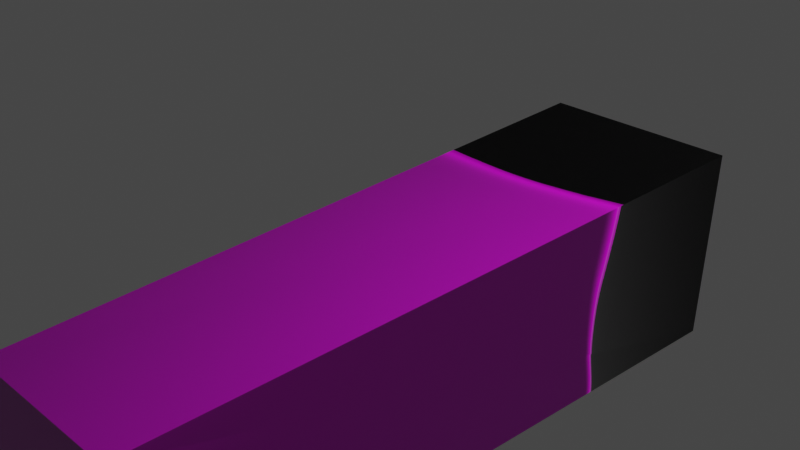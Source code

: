 # Source: hand.blend  (saved by Blender 2.93.21; exported with 4.5.12 LTS)
import bpy
from mathutils import Matrix  # noqa: F401  (used for matrix-valued properties, if any)

bpy.ops.wm.read_factory_settings(use_empty=True)
scene = bpy.context.scene
scene.name = 'Scene'

# ---- collections
col_collection = bpy.data.collections.new('Collection'); scene.collection.children.link(col_collection)

# ---- images (referenced by path relative to the original .blend; pixels are not part of the script)
import os
ASSET_DIR = os.environ.get("B2B_ASSET_DIR", "")  # directory of the original .blend (textures are referenced by path, not embedded)
HERE = os.path.dirname(os.path.abspath(__file__))  # packed textures are extracted next to this script under _unpacked/

def load_image(name, relpath, width, height, colorspace="sRGB"):
    """Load a texture the original file referenced (path relative to the .blend, or extracted next to this script)."""
    p = next((c for c in (os.path.join(HERE, relpath), os.path.join(ASSET_DIR, relpath)) if relpath and os.path.exists(c)), "")
    if p:
        img = bpy.data.images.load(p, check_existing=True)
        img.name = name
    else:  # same state as the original file: an image datablock whose file is absent (Cycles renders it pink)
        img = bpy.data.images.new(name, width, height)
        img.source = "FILE"
        img.filepath = "//" + (relpath or name)
    img.colorspace_settings.name = colorspace
    return img
img_material_base_color = load_image('Material Base Color', '', 1024, 1024, 'sRGB')
img_material_normal = load_image('Material Normal', '_unpacked/Material_Normal.a4128fc3.png', 1024, 1024, 'Non-Color')

# ---- materials (node trees are filled in below, after node groups)
mat_material = bpy.data.materials.new('Material')
mat_material.alpha_threshold = 0.0
mat_material.use_transparent_shadow = False
mat_material.line_color = (0.0, 0.0, 0.0, 1.0)

# ---- material node trees
mat_material.use_nodes = True; mat_material.node_tree.nodes.clear()
_N = mat_material.node_tree.nodes; _L = mat_material.node_tree.links
n0 = _N.new('ShaderNodeOutputMaterial'); n0.name = 'Material Output'; n0.location = (300, 300)
n1 = _N.new('ShaderNodeBsdfPrincipled'); n1.name = 'Principled BSDF'; n1.location = (10, 300)
n1.distribution = 'GGX'
n1.subsurface_method = 'BURLEY'
n1.inputs[2].default_value = 0.4
n1.inputs[3].default_value = 1.45
n1.inputs[27].default_value = (0.0, 0.0, 0.0, 1.0)
n1.inputs[28].default_value = 1.0
n2 = _N.new('ShaderNodeTexImage'); n2.name = 'Image Texture'; n2.location = (-280, 270)
n2.image = img_material_base_color
n3 = _N.new('ShaderNodeTexImage'); n3.name = 'Image Texture.001'; n3.location = (-480, -390)
n3.image = img_material_normal
n4 = _N.new('ShaderNodeNormalMap'); n4.name = 'Normal Map'; n4.location = (-190, -330)
_L.new(n1.outputs[0], n0.inputs[0])
_L.new(n2.outputs[0], n1.inputs[0])
_L.new(n3.outputs[0], n4.inputs[1])
_L.new(n4.outputs[0], n1.inputs[5])
n0.is_active_output = True

# ---- world
world_world = bpy.data.worlds.new('World'); scene.world = world_world
world_world.use_nodes = True; world_world.node_tree.nodes.clear()
_N = world_world.node_tree.nodes; _L = world_world.node_tree.links
n0 = _N.new('ShaderNodeOutputWorld'); n0.name = 'World Output'; n0.location = (300, 300)
n1 = _N.new('ShaderNodeBackground'); n1.name = 'Background'; n1.location = (10, 300)
n1.inputs[0].default_value = (0.05088, 0.05088, 0.05088, 1.0)
_L.new(n1.outputs[0], n0.inputs[0])
n0.is_active_output = True
world_world.color = (0.05088, 0.05088, 0.05088)
world_world.use_sun_shadow = False
world_world.sun_shadow_jitter_overblur = 0.0

# ---- cameras
cam_camera = bpy.data.cameras.new('Camera')
cam_camera.clip_end = 100.0
cam_camera.ortho_scale = 7.314

# ---- lights
light_light = bpy.data.lights.new('Light', 'POINT')
light_light.transmission_factor = 0.0
light_light.energy = 1000.0
light_light.shadow_soft_size = 0.1
light_light.shadow_maximum_resolution = 0.006
light_light.use_absolute_resolution = True

# ---- meshes
me_cube = bpy.data.meshes.new('Cube')
me_cube.from_pydata([(1.228, 0.9825, 1.331), (1.206, 0.9975, -0.997), (1.045, -1.008, 1.024), (1.0, -1.0, -1.0), (-1.138, 1.012, 1.356), (-1.181, 1.002, -1.003), (-1.0, -1.0, 1.0), (-1.0, -1.0, -1.0)], [], [(0, 4, 6, 2), (3, 2, 6, 7), (7, 6, 4, 5), (5, 1, 3, 7), (1, 0, 2, 3), (5, 4, 0, 1)])
_uv = me_cube.uv_layers.new(name='UVMap')
_uv.uv.foreach_set('vector', [0.625, 0.5, 0.875, 0.5, 0.875, 0.75, 0.625, 0.75, 0.375, 0.75, 0.625, 0.75, 0.625, 1.0, 0.375, 1.0, 0.375, 0.0, 0.625, 0.0, 0.625, 0.25, 0.375, 0.25, 0.125, 0.5, 0.375, 0.5, 0.375, 0.75, 0.125, 0.75, 0.375, 0.5, 0.625, 0.5, 0.625, 0.75, 0.375, 0.75, 0.375, 0.25, 0.625, 0.25, 0.625, 0.5, 0.375, 0.5])
_ca = me_cube.color_attributes.new('Col', 'BYTE_COLOR', 'CORNER')
_ca.data.foreach_set('color', [1.0, 0.6514, 0.2502, 1.0, 1.0, 0.6514, 0.2462, 1.0, 1.0, 0.6514, 0.2462, 1.0, 1.0, 0.6514, 0.2462, 1.0, 1.0, 0.6514, 0.2462, 1.0, 1.0, 0.6514, 0.2462, 1.0, 1.0, 0.6514, 0.2462, 1.0, 1.0, 0.6514, 0.2462, 1.0, 1.0, 0.6514, 0.2462, 1.0, 1.0, 0.6514, 0.2462, 1.0, 1.0, 0.6514, 0.2462, 1.0, 1.0, 1.0, 1.0, 1.0, 1.0, 1.0, 1.0, 1.0, 1.0, 0.6584, 0.2542, 1.0, 1.0, 0.6514, 0.2462, 1.0, 1.0, 0.6514, 0.2462, 1.0, 1.0, 0.6584, 0.2542, 1.0, 1.0, 0.6514, 0.2502, 1.0, 1.0, 0.6514, 0.2462, 1.0, 1.0, 0.6514, 0.2462, 1.0, 1.0, 1.0, 1.0, 1.0, 1.0, 0.6514, 0.2462, 1.0, 1.0, 0.6514, 0.2502, 1.0, 1.0, 0.6584, 0.2542, 1.0])
me_cube.materials.append(mat_material)
me_cube.use_remesh_preserve_volume = False
me_cube.use_remesh_preserve_attributes = False
me_cube.use_mirror_vertex_groups = False
me_cube.update()

# ---- objects
ob_cube = bpy.data.objects.new('Cube', me_cube)
ob_light = bpy.data.objects.new('Light', light_light)
ob_camera = bpy.data.objects.new('Camera', cam_camera)

# ---- transforms, parenting, visibility, modifiers, constraints
ob_cube.location = (-0.04616, -0.032, -1.278)
ob_cube.rotation_euler = (-1.642, 7.868, -1.626)
ob_cube.scale = (1.0, 3.98, 1.0)
ob_cube.lock_rotations_4d = False
ob_cube.empty_display_type = 'ARROWS'
ob_cube.lineart.crease_threshold = 0.0
ob_light.location = (4.076, 1.005, 5.904)
ob_light.rotation_euler = (0.6503, 0.05522, 1.866)
ob_light.lock_rotations_4d = False
ob_light.empty_display_type = 'ARROWS'
ob_light.color = (0.0, 0.0, 0.0, 0.0)
ob_light.lineart.crease_threshold = 0.0
ob_camera.location = (7.359, -6.926, 4.958)
ob_camera.rotation_euler = (1.109, 0.0, 0.8149)
ob_camera.lock_rotations_4d = False
ob_camera.empty_display_type = 'ARROWS'
ob_camera.color = (0.0, 0.0, 0.0, 0.0)
ob_camera.display_type = 'WIRE'
ob_camera.lineart.crease_threshold = 0.0

# ---- collection membership
col_collection.objects.link(ob_cube)
col_collection.objects.link(ob_light)
col_collection.objects.link(ob_camera)

# ---- scene / render settings (as saved in the file)
scene.camera = ob_camera
scene.frame_start = 1; scene.frame_end = 250; scene.frame_set(4)
scene.render.engine = 'BLENDER_EEVEE_NEXT'
scene.cycles.use_denoising = False
scene.cycles.samples = 128
scene.cycles.sampling_pattern = 'TABULATED_SOBOL'
scene.cycles.use_adaptive_sampling = False
scene.cycles.use_light_tree = False
scene.view_settings.view_transform = 'Filmic'
bpy.context.view_layer.update()
